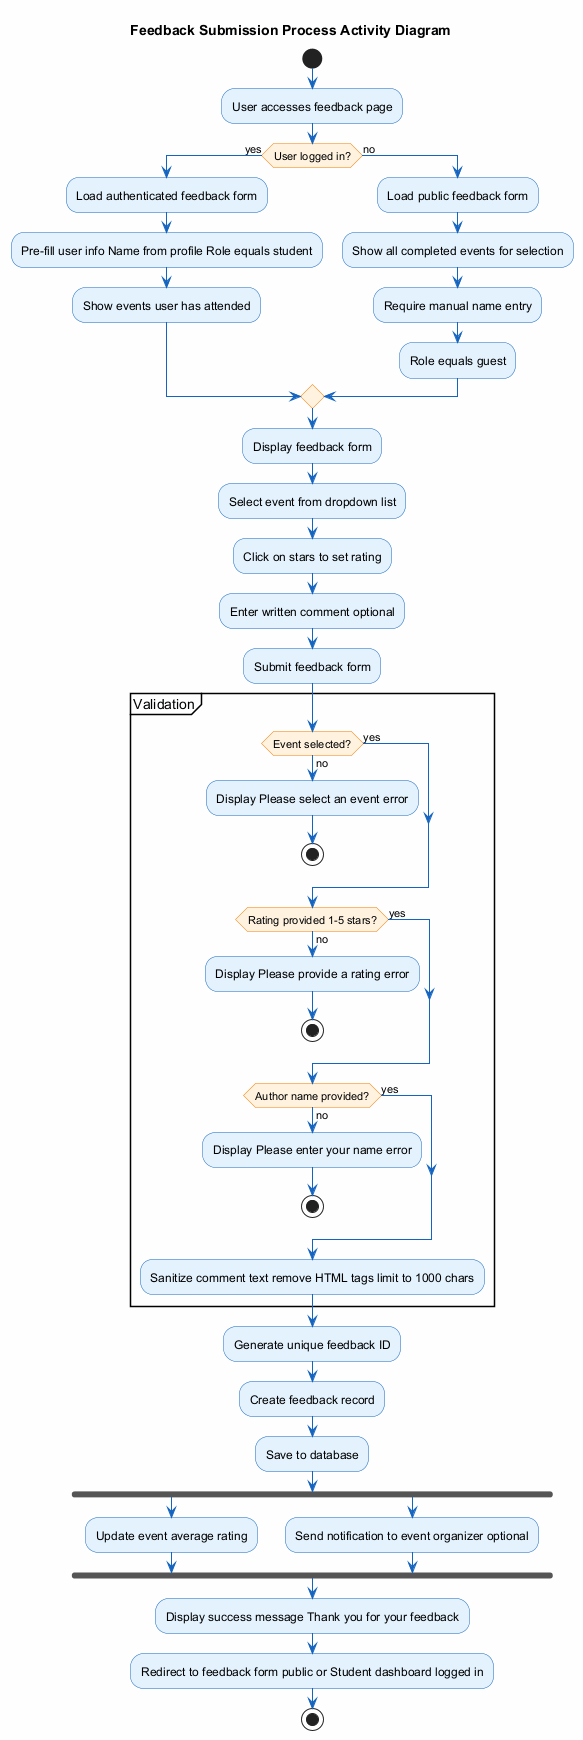

The diagram above was rendered by PlantUML. Its source (embedded in the PNG):
@startuml Feedback_Submission_Activity
'==============================================================================
' DIAGRAM: Feedback Submission Activity Diagram
' PURPOSE: Shows the workflow for submitting event feedback
'==============================================================================

skinparam backgroundColor #FEFEFE
skinparam activityBackgroundColor #E3F2FD
skinparam activityBorderColor #1565C0
skinparam activityDiamondBackgroundColor #FFF3E0
skinparam activityDiamondBorderColor #F57C00
skinparam arrowColor #1565C0

title Feedback Submission Process Activity Diagram

start

:User accesses feedback page;

if (User logged in?) then (yes)
    :Load authenticated feedback form;
    
    :Pre-fill user info Name from profile Role equals student;
    
    :Show events user has attended;
    
else (no)
    :Load public feedback form;
    
    :Show all completed events for selection;
    
    :Require manual name entry;
    
    :Role equals guest;
endif

:Display feedback form;

:Select event from dropdown list;

:Click on stars to set rating;

:Enter written comment optional;

:Submit feedback form;

partition "Validation" {
    if (Event selected?) then (no)
        :Display Please select an event error;
        stop
    else (yes)
    endif
    
    if (Rating provided 1-5 stars?) then (no)
        :Display Please provide a rating error;
        stop
    else (yes)
    endif
    
    if (Author name provided?) then (no)
        :Display Please enter your name error;
        stop
    else (yes)
    endif
    
    :Sanitize comment text remove HTML tags limit to 1000 chars;
}

:Generate unique feedback ID;

:Create feedback record;

:Save to database;

fork
    :Update event average rating;
fork again
    :Send notification to event organizer optional;
end fork

:Display success message Thank you for your feedback;

:Redirect to feedback form public or Student dashboard logged in;

stop

@enduml